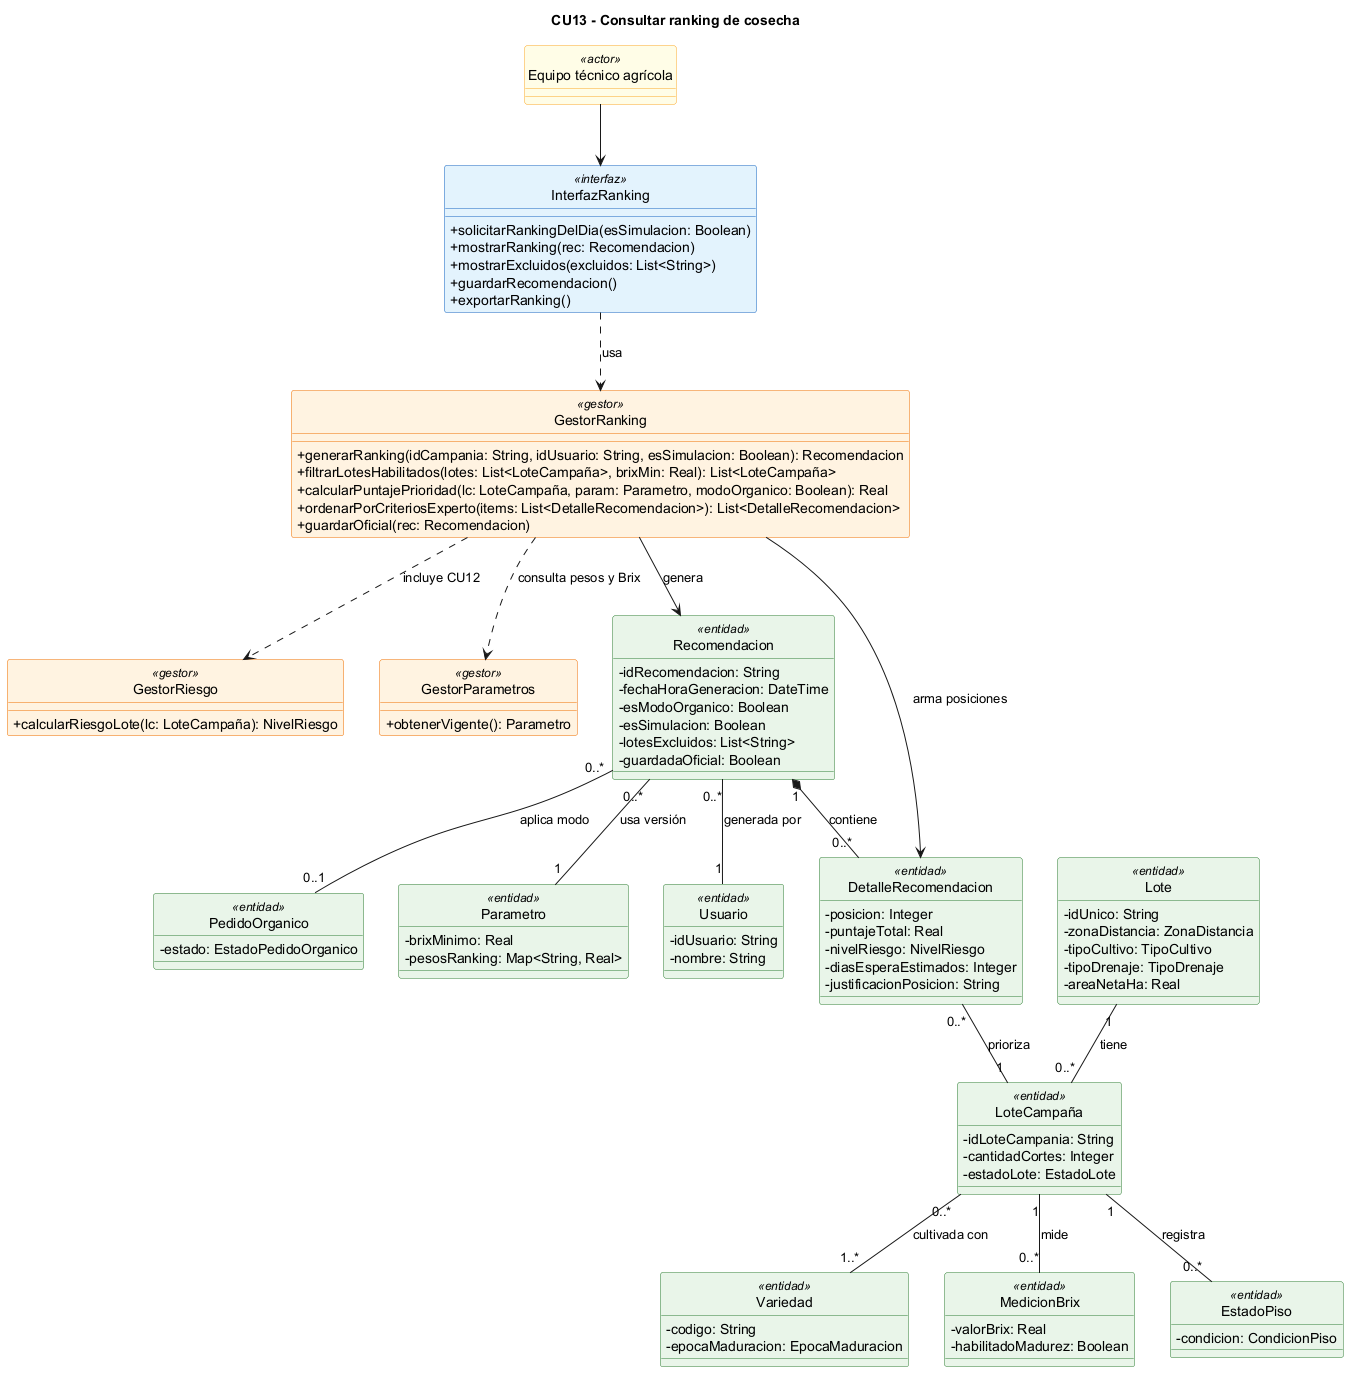

The diagram above was rendered by PlantUML. Its source (embedded in the PNG):
@startuml
title CU13 - Consultar ranking de cosecha
skinparam classAttributeIconSize 0
skinparam shadowing false
hide circle
skinparam class {
  BackgroundColor<<interfaz>> #E3F2FD
  BorderColor<<interfaz>> #1565C0
  BackgroundColor<<gestor>> #FFF3E0
  BorderColor<<gestor>> #EF6C00
  BackgroundColor<<entidad>> #E8F5E9
  BorderColor<<entidad>> #2E7D32
  BackgroundColor<<actor>> #FFFDE7
  BorderColor<<actor>> #F9A825
}

class "Equipo técnico agrícola" as ET <<actor>>

class InterfazRanking <<interfaz>> {
  +solicitarRankingDelDia(esSimulacion: Boolean)
  +mostrarRanking(rec: Recomendacion)
  +mostrarExcluidos(excluidos: List<String>)
  +guardarRecomendacion()
  +exportarRanking()
}

class GestorRanking <<gestor>> {
  +generarRanking(idCampania: String, idUsuario: String, esSimulacion: Boolean): Recomendacion
  +filtrarLotesHabilitados(lotes: List<LoteCampaña>, brixMin: Real): List<LoteCampaña>
  +calcularPuntajePrioridad(lc: LoteCampaña, param: Parametro, modoOrganico: Boolean): Real
  +ordenarPorCriteriosExperto(items: List<DetalleRecomendacion>): List<DetalleRecomendacion>
  +guardarOficial(rec: Recomendacion)
}

class GestorRiesgo <<gestor>> {
  +calcularRiesgoLote(lc: LoteCampaña): NivelRiesgo
}

class GestorParametros <<gestor>> {
  +obtenerVigente(): Parametro
}

class Recomendacion <<entidad>> {
  -idRecomendacion: String
  -fechaHoraGeneracion: DateTime
  -esModoOrganico: Boolean
  -esSimulacion: Boolean
  -lotesExcluidos: List<String>
  -guardadaOficial: Boolean
}

class DetalleRecomendacion <<entidad>> {
  -posicion: Integer
  -puntajeTotal: Real
  -nivelRiesgo: NivelRiesgo
  -diasEsperaEstimados: Integer
  -justificacionPosicion: String
}

class Lote <<entidad>> {
  -idUnico: String
  -zonaDistancia: ZonaDistancia
  -tipoCultivo: TipoCultivo
  -tipoDrenaje: TipoDrenaje
  -areaNetaHa: Real
}

class "LoteCampaña" as LoteCampania <<entidad>> {
  -idLoteCampania: String
  -cantidadCortes: Integer
  -estadoLote: EstadoLote
}

class Variedad <<entidad>> {
  -codigo: String
  -epocaMaduracion: EpocaMaduracion
}

class MedicionBrix <<entidad>> {
  -valorBrix: Real
  -habilitadoMadurez: Boolean
}

class EstadoPiso <<entidad>> {
  -condicion: CondicionPiso
}

class PedidoOrganico <<entidad>> {
  -estado: EstadoPedidoOrganico
}

class Parametro <<entidad>> {
  -brixMinimo: Real
  -pesosRanking: Map<String, Real>
}

class Usuario <<entidad>> {
  -idUsuario: String
  -nombre: String
}

ET --> InterfazRanking
InterfazRanking ..> GestorRanking : usa
GestorRanking ..> GestorRiesgo : incluye CU12
GestorRanking ..> GestorParametros : consulta pesos y Brix
GestorRanking --> Recomendacion : genera
GestorRanking --> DetalleRecomendacion : arma posiciones

Recomendacion "1" *-- "0..*" DetalleRecomendacion : contiene
DetalleRecomendacion "0..*" -- "1" LoteCampania : prioriza
Lote "1" -- "0..*" LoteCampania : tiene
LoteCampania "1" -- "0..*" MedicionBrix : mide
LoteCampania "1" -- "0..*" EstadoPiso : registra
LoteCampania "0..*" -- "1..*" Variedad : cultivada con
Recomendacion "0..*" -- "1" Parametro : usa versión
Recomendacion "0..*" -- "0..1" PedidoOrganico : aplica modo
Recomendacion "0..*" -- "1" Usuario : generada por
@enduml